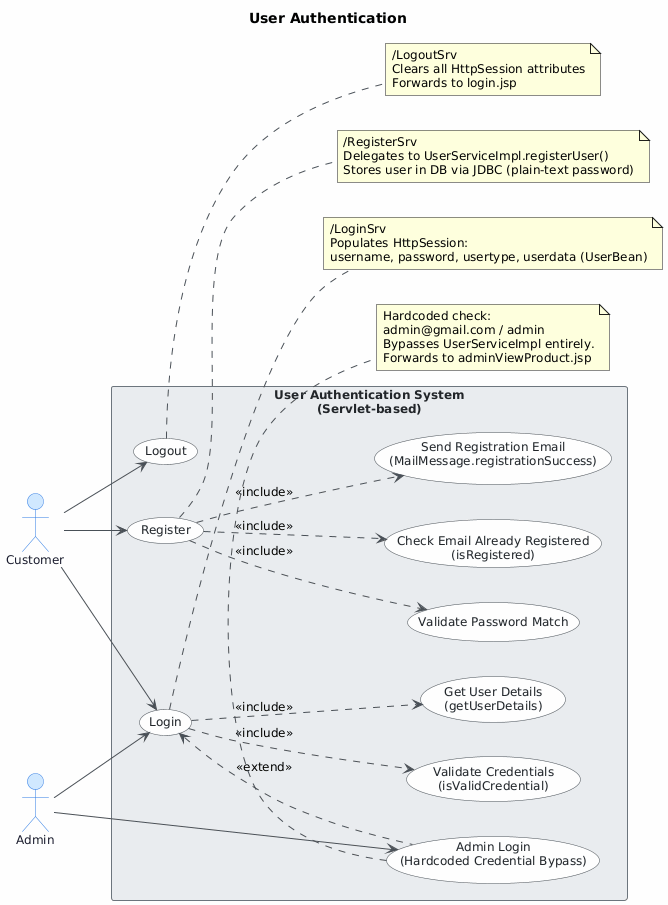

The diagram above was rendered by PlantUML. Its source (embedded in the PNG):
@startuml
skinparam classAttributeIconSize 0
skinparam shadowing false
skinparam defaultFontName "Segoe UI"
skinparam defaultFontSize 12
skinparam backgroundColor #FEFEFE
skinparam class {
    BackgroundColor #F8F9FA
    BorderColor #495057
    ArrowColor #495057
    FontColor #212529
}
skinparam package {
    BackgroundColor #E9ECEF
    BorderColor #6C757D
}

skinparam actor {
    BackgroundColor #D0E8FF
    BorderColor #2C7BE5
    FontColor #1A1A2E
}
skinparam usecase {
    BackgroundColor #F8F9FA
    BorderColor #495057
    FontColor #212529
    ArrowColor #495057
}
skinparam rectangle {
    BackgroundColor #E9ECEF
    BorderColor #6C757D
    FontColor #212529
}

title User Authentication

left to right direction

actor "Customer" as customer
actor "Admin" as admin

rectangle "User Authentication System\n(Servlet-based)" {

    usecase "Register" as UC_REGISTER
    usecase "Login" as UC_LOGIN
    usecase "Logout" as UC_LOGOUT

    usecase "Validate Password Match" as UC_VALIDATE_PASS
    usecase "Check Email Already Registered\n(isRegistered)" as UC_CHECK_EMAIL
    usecase "Send Registration Email\n(MailMessage.registrationSuccess)" as UC_SEND_EMAIL

    usecase "Validate Credentials\n(isValidCredential)" as UC_VALIDATE_CRED
    usecase "Get User Details\n(getUserDetails)" as UC_USER_DETAILS

    usecase "Admin Login\n(Hardcoded Credential Bypass)" as UC_ADMIN_LOGIN
}

' --- Primary actor associations ---
customer --> UC_REGISTER
customer --> UC_LOGIN
customer --> UC_LOGOUT

admin --> UC_LOGIN

' --- Include relationships ---
UC_REGISTER ..> UC_VALIDATE_PASS    : <<include>>
UC_REGISTER ..> UC_CHECK_EMAIL      : <<include>>
UC_REGISTER ..> UC_SEND_EMAIL       : <<include>>

UC_LOGIN ..> UC_VALIDATE_CRED       : <<include>>
UC_LOGIN ..> UC_USER_DETAILS        : <<include>>

' --- Extend relationships ---
UC_ADMIN_LOGIN .up.> UC_LOGIN       : <<extend>>

' --- Admin directly initiates Admin Login ---
admin --> UC_ADMIN_LOGIN

note bottom of UC_ADMIN_LOGIN
  Hardcoded check:
  admin@gmail.com / admin
  Bypasses UserServiceImpl entirely.
  Forwards to adminViewProduct.jsp
end note

note right of UC_REGISTER
  /RegisterSrv
  Delegates to UserServiceImpl.registerUser()
  Stores user in DB via JDBC (plain-text password)
end note

note right of UC_LOGIN
  /LoginSrv
  Populates HttpSession:
  username, password, usertype, userdata (UserBean)
end note

note right of UC_LOGOUT
  /LogoutSrv
  Clears all HttpSession attributes
  Forwards to login.jsp
end note
@enduml